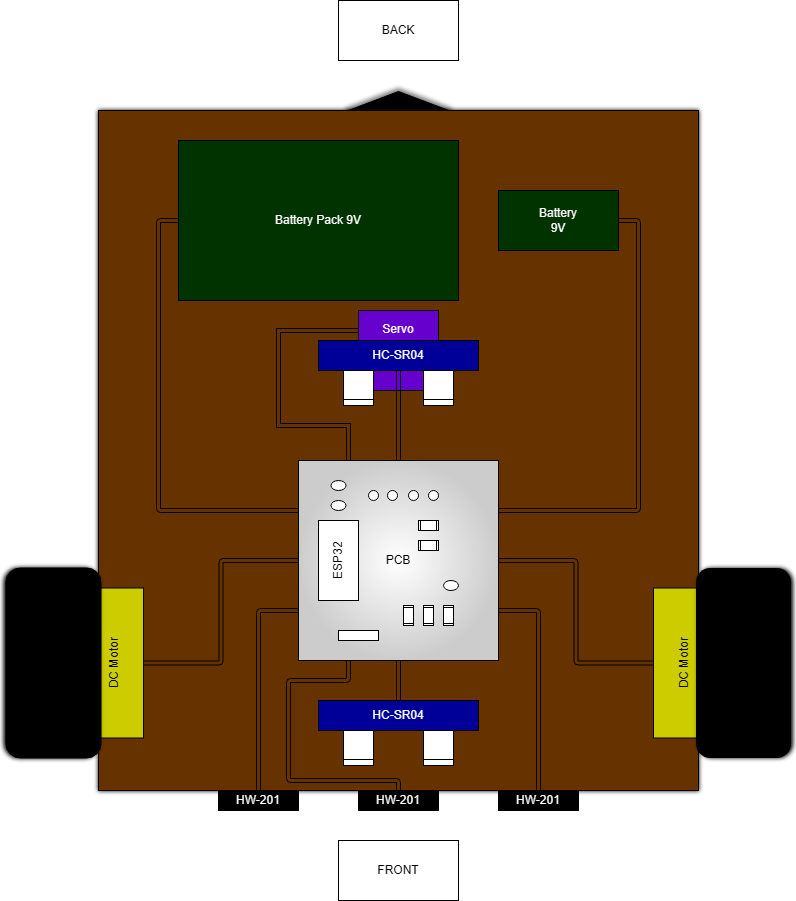

The diagram above was exported from draw.io. Its source (the exported page's mxGraphModel, read from the mxfile embedded in the PNG):
<mxGraphModel dx="2025" dy="2293" grid="1" gridSize="10" guides="1" tooltips="1" connect="1" arrows="1" fold="1" page="1" pageScale="1" pageWidth="827" pageHeight="1169" math="0" shadow="0">
  <root>
    <mxCell id="0" />
    <mxCell id="1" parent="0" />
    <mxCell id="7clzSV58uypE0oRTVhPj-26" value="" style="shape=hexagon;perimeter=hexagonPerimeter2;whiteSpace=wrap;html=1;fixedSize=1;rotation=90;fillColor=#000000;shadow=1;shadowOffsetX=0;shadowOffsetY=-3;shadowOpacity=50;" parent="1" vertex="1">
      <mxGeometry x="368.09" y="60" width="103.83" height="105.8" as="geometry" />
    </mxCell>
    <mxCell id="7clzSV58uypE0oRTVhPj-18" value="" style="rounded=0;whiteSpace=wrap;html=1;fillColor=#663300;shadow=1;movable=1;resizable=1;rotatable=1;deletable=1;editable=1;locked=0;connectable=1;shadowBlur=2;shadowOpacity=100;shadowOffsetX=0;shadowOffsetY=0;" parent="1" vertex="1">
      <mxGeometry x="120" y="80" width="600" height="680" as="geometry" />
    </mxCell>
    <mxCell id="7clzSV58uypE0oRTVhPj-43" style="edgeStyle=orthogonalEdgeStyle;shape=link;rounded=1;orthogonalLoop=1;jettySize=auto;html=1;exitX=0.5;exitY=1;exitDx=0;exitDy=0;entryX=0;entryY=0.5;entryDx=0;entryDy=0;" parent="1" source="7clzSV58uypE0oRTVhPj-23" target="7clzSV58uypE0oRTVhPj-22" edge="1">
      <mxGeometry relative="1" as="geometry" />
    </mxCell>
    <mxCell id="7clzSV58uypE0oRTVhPj-23" value="DC Motor" style="rounded=0;whiteSpace=wrap;html=1;rotation=-90;fillColor=light-dark(#CCCC00,#323200);" parent="1" vertex="1">
      <mxGeometry x="60" y="602.5" width="150" height="60" as="geometry" />
    </mxCell>
    <mxCell id="7clzSV58uypE0oRTVhPj-42" style="edgeStyle=orthogonalEdgeStyle;shape=link;rounded=1;orthogonalLoop=1;jettySize=auto;html=1;exitX=0.5;exitY=0;exitDx=0;exitDy=0;entryX=1;entryY=0.5;entryDx=0;entryDy=0;" parent="1" source="7clzSV58uypE0oRTVhPj-24" target="7clzSV58uypE0oRTVhPj-1" edge="1">
      <mxGeometry relative="1" as="geometry" />
    </mxCell>
    <mxCell id="7clzSV58uypE0oRTVhPj-24" value="DC Motor" style="rounded=0;whiteSpace=wrap;html=1;rotation=-90;fillColor=light-dark(#CCCC00,#323200);" parent="1" vertex="1">
      <mxGeometry x="630" y="602.5" width="150" height="60" as="geometry" />
    </mxCell>
    <mxCell id="7clzSV58uypE0oRTVhPj-20" value="" style="rounded=1;whiteSpace=wrap;html=1;rotation=90;gradientColor=none;gradientDirection=radial;fillColor=#000000;glass=0;shadow=1;strokeColor=none;movable=1;resizable=1;rotatable=1;deletable=1;editable=1;locked=0;connectable=1;shadowOffsetX=2;shadowOpacity=100;shadowOffsetY=0;" parent="1" vertex="1">
      <mxGeometry x="670" y="585" width="190" height="95" as="geometry" />
    </mxCell>
    <mxCell id="7clzSV58uypE0oRTVhPj-22" value="" style="group;movable=1;resizable=1;rotatable=1;deletable=1;editable=1;locked=0;connectable=1;" parent="1" vertex="1" connectable="0">
      <mxGeometry x="320" y="430" width="200" height="200" as="geometry" />
    </mxCell>
    <mxCell id="7clzSV58uypE0oRTVhPj-1" value="PCB" style="whiteSpace=wrap;html=1;aspect=fixed;fillStyle=auto;gradientColor=#CCCCCC;gradientDirection=radial;" parent="7clzSV58uypE0oRTVhPj-22" vertex="1">
      <mxGeometry width="200" height="200" as="geometry" />
    </mxCell>
    <mxCell id="7clzSV58uypE0oRTVhPj-2" value="ESP32" style="rounded=0;whiteSpace=wrap;html=1;rotation=-90;" parent="7clzSV58uypE0oRTVhPj-22" vertex="1">
      <mxGeometry y="80" width="80" height="40" as="geometry" />
    </mxCell>
    <mxCell id="7clzSV58uypE0oRTVhPj-3" value="" style="rounded=0;whiteSpace=wrap;html=1;rotation=0;" parent="7clzSV58uypE0oRTVhPj-22" vertex="1">
      <mxGeometry x="40" y="170" width="40" height="10" as="geometry" />
    </mxCell>
    <mxCell id="7clzSV58uypE0oRTVhPj-4" value="" style="ellipse;whiteSpace=wrap;html=1;aspect=fixed;" parent="7clzSV58uypE0oRTVhPj-22" vertex="1">
      <mxGeometry x="70" y="30" width="10" height="10" as="geometry" />
    </mxCell>
    <mxCell id="7clzSV58uypE0oRTVhPj-5" value="" style="ellipse;whiteSpace=wrap;html=1;aspect=fixed;" parent="7clzSV58uypE0oRTVhPj-22" vertex="1">
      <mxGeometry x="89" y="30" width="10" height="10" as="geometry" />
    </mxCell>
    <mxCell id="7clzSV58uypE0oRTVhPj-6" value="" style="ellipse;whiteSpace=wrap;html=1;aspect=fixed;" parent="7clzSV58uypE0oRTVhPj-22" vertex="1">
      <mxGeometry x="110" y="30" width="10" height="10" as="geometry" />
    </mxCell>
    <mxCell id="7clzSV58uypE0oRTVhPj-7" value="" style="ellipse;whiteSpace=wrap;html=1;aspect=fixed;" parent="7clzSV58uypE0oRTVhPj-22" vertex="1">
      <mxGeometry x="130" y="30" width="10" height="10" as="geometry" />
    </mxCell>
    <mxCell id="7clzSV58uypE0oRTVhPj-8" value="" style="shape=process;whiteSpace=wrap;html=1;backgroundOutline=1;" parent="7clzSV58uypE0oRTVhPj-22" vertex="1">
      <mxGeometry x="120" y="60" width="20" height="10" as="geometry" />
    </mxCell>
    <mxCell id="7clzSV58uypE0oRTVhPj-9" value="" style="shape=process;whiteSpace=wrap;html=1;backgroundOutline=1;" parent="7clzSV58uypE0oRTVhPj-22" vertex="1">
      <mxGeometry x="120" y="80" width="20" height="10" as="geometry" />
    </mxCell>
    <mxCell id="7clzSV58uypE0oRTVhPj-10" value="" style="shape=process;whiteSpace=wrap;html=1;backgroundOutline=1;rotation=-90;" parent="7clzSV58uypE0oRTVhPj-22" vertex="1">
      <mxGeometry x="120" y="150" width="20" height="10" as="geometry" />
    </mxCell>
    <mxCell id="7clzSV58uypE0oRTVhPj-11" value="" style="shape=process;whiteSpace=wrap;html=1;backgroundOutline=1;rotation=-90;" parent="7clzSV58uypE0oRTVhPj-22" vertex="1">
      <mxGeometry x="140" y="150" width="20" height="10" as="geometry" />
    </mxCell>
    <mxCell id="7clzSV58uypE0oRTVhPj-12" value="" style="shape=process;whiteSpace=wrap;html=1;backgroundOutline=1;rotation=-90;" parent="7clzSV58uypE0oRTVhPj-22" vertex="1">
      <mxGeometry x="100" y="150" width="20" height="10" as="geometry" />
    </mxCell>
    <mxCell id="7clzSV58uypE0oRTVhPj-14" value="" style="ellipse;whiteSpace=wrap;html=1;" parent="7clzSV58uypE0oRTVhPj-22" vertex="1">
      <mxGeometry x="32.5" y="20" width="15" height="10" as="geometry" />
    </mxCell>
    <mxCell id="7clzSV58uypE0oRTVhPj-15" value="" style="ellipse;whiteSpace=wrap;html=1;" parent="7clzSV58uypE0oRTVhPj-22" vertex="1">
      <mxGeometry x="32.5" y="40" width="15" height="10" as="geometry" />
    </mxCell>
    <mxCell id="7clzSV58uypE0oRTVhPj-17" value="" style="ellipse;whiteSpace=wrap;html=1;" parent="7clzSV58uypE0oRTVhPj-22" vertex="1">
      <mxGeometry x="145" y="120" width="15" height="10" as="geometry" />
    </mxCell>
    <mxCell id="7clzSV58uypE0oRTVhPj-21" value="" style="rounded=1;whiteSpace=wrap;html=1;rotation=90;shadow=1;shadowOffsetX=-2;fillColor=#000000;movable=1;resizable=1;rotatable=1;deletable=1;editable=1;locked=0;connectable=1;shadowOffsetY=0;shadowOpacity=100;" parent="1" vertex="1">
      <mxGeometry x="-20" y="585" width="190" height="95" as="geometry" />
    </mxCell>
    <mxCell id="7clzSV58uypE0oRTVhPj-46" style="edgeStyle=orthogonalEdgeStyle;shape=link;rounded=1;orthogonalLoop=1;jettySize=auto;html=1;exitX=0;exitY=0.5;exitDx=0;exitDy=0;entryX=0;entryY=0.25;entryDx=0;entryDy=0;" parent="1" source="7clzSV58uypE0oRTVhPj-25" target="7clzSV58uypE0oRTVhPj-1" edge="1">
      <mxGeometry relative="1" as="geometry" />
    </mxCell>
    <mxCell id="7clzSV58uypE0oRTVhPj-25" value="&lt;font style=&quot;color: rgb(255, 255, 255);&quot;&gt;Battery Pack 9V&lt;/font&gt;" style="rounded=0;whiteSpace=wrap;html=1;strokeColor=#000000;fillColor=#003300;gradientColor=none;" parent="1" vertex="1">
      <mxGeometry x="200" y="110" width="280" height="160" as="geometry" />
    </mxCell>
    <mxCell id="7clzSV58uypE0oRTVhPj-28" value="FRONT" style="rounded=0;whiteSpace=wrap;html=1;" parent="1" vertex="1">
      <mxGeometry x="360" y="810" width="120" height="60" as="geometry" />
    </mxCell>
    <mxCell id="7clzSV58uypE0oRTVhPj-29" value="BACK" style="rounded=0;whiteSpace=wrap;html=1;" parent="1" vertex="1">
      <mxGeometry x="360" y="-30" width="120" height="60" as="geometry" />
    </mxCell>
    <mxCell id="7clzSV58uypE0oRTVhPj-39" value="" style="group" parent="1" vertex="1" connectable="0">
      <mxGeometry x="340" y="670" width="160" height="65" as="geometry" />
    </mxCell>
    <mxCell id="7clzSV58uypE0oRTVhPj-37" value="" style="shape=process;whiteSpace=wrap;html=1;backgroundOutline=1;rotation=-90;" parent="7clzSV58uypE0oRTVhPj-39" vertex="1">
      <mxGeometry x="10" y="20" width="60" height="30" as="geometry" />
    </mxCell>
    <mxCell id="7clzSV58uypE0oRTVhPj-38" value="" style="shape=process;whiteSpace=wrap;html=1;backgroundOutline=1;rotation=-90;" parent="7clzSV58uypE0oRTVhPj-39" vertex="1">
      <mxGeometry x="90" y="20" width="60" height="30" as="geometry" />
    </mxCell>
    <mxCell id="7clzSV58uypE0oRTVhPj-30" value="&lt;font style=&quot;color: rgb(255, 255, 255);&quot;&gt;HC-SR04&lt;/font&gt;" style="rounded=0;whiteSpace=wrap;html=1;fillColor=#000099;" parent="7clzSV58uypE0oRTVhPj-39" vertex="1">
      <mxGeometry width="160" height="30" as="geometry" />
    </mxCell>
    <mxCell id="7clzSV58uypE0oRTVhPj-45" style="edgeStyle=orthogonalEdgeStyle;shape=link;rounded=1;orthogonalLoop=1;jettySize=auto;html=1;exitX=1;exitY=0.5;exitDx=0;exitDy=0;entryX=1;entryY=0.25;entryDx=0;entryDy=0;strokeColor=default;" parent="1" source="7clzSV58uypE0oRTVhPj-40" target="7clzSV58uypE0oRTVhPj-22" edge="1">
      <mxGeometry relative="1" as="geometry" />
    </mxCell>
    <mxCell id="7clzSV58uypE0oRTVhPj-40" value="&lt;font style=&quot;color: rgb(255, 255, 255);&quot;&gt;Battery&lt;/font&gt;&lt;div&gt;&lt;font style=&quot;color: rgb(255, 255, 255);&quot;&gt;9V&lt;/font&gt;&lt;/div&gt;" style="rounded=0;whiteSpace=wrap;html=1;fillColor=#003300;" parent="1" vertex="1">
      <mxGeometry x="520" y="160" width="120" height="60" as="geometry" />
    </mxCell>
    <mxCell id="7clzSV58uypE0oRTVhPj-44" style="edgeStyle=orthogonalEdgeStyle;shape=link;rounded=1;orthogonalLoop=1;jettySize=auto;html=1;exitX=0.5;exitY=1;exitDx=0;exitDy=0;entryX=0.5;entryY=0;entryDx=0;entryDy=0;" parent="1" source="7clzSV58uypE0oRTVhPj-1" target="7clzSV58uypE0oRTVhPj-30" edge="1">
      <mxGeometry relative="1" as="geometry" />
    </mxCell>
    <mxCell id="7clzSV58uypE0oRTVhPj-53" style="edgeStyle=orthogonalEdgeStyle;shape=link;rounded=1;orthogonalLoop=1;jettySize=auto;html=1;exitX=0.5;exitY=0;exitDx=0;exitDy=0;entryX=0;entryY=0.75;entryDx=0;entryDy=0;" parent="1" source="7clzSV58uypE0oRTVhPj-47" target="7clzSV58uypE0oRTVhPj-1" edge="1">
      <mxGeometry relative="1" as="geometry" />
    </mxCell>
    <mxCell id="7clzSV58uypE0oRTVhPj-47" value="&lt;font style=&quot;color: rgb(255, 255, 255);&quot;&gt;HW-201&lt;/font&gt;" style="rounded=0;whiteSpace=wrap;html=1;fillColor=#000000;" parent="1" vertex="1">
      <mxGeometry x="240" y="760" width="80" height="20" as="geometry" />
    </mxCell>
    <mxCell id="7clzSV58uypE0oRTVhPj-58" style="edgeStyle=orthogonalEdgeStyle;shape=link;rounded=1;orthogonalLoop=1;jettySize=auto;html=1;exitX=0.5;exitY=0;exitDx=0;exitDy=0;entryX=0.25;entryY=1;entryDx=0;entryDy=0;" parent="1" source="7clzSV58uypE0oRTVhPj-50" target="7clzSV58uypE0oRTVhPj-22" edge="1">
      <mxGeometry relative="1" as="geometry">
        <mxPoint x="320" y="830" as="targetPoint" />
        <Array as="points">
          <mxPoint x="420" y="750" />
          <mxPoint x="310" y="750" />
          <mxPoint x="310" y="650" />
          <mxPoint x="370" y="650" />
        </Array>
      </mxGeometry>
    </mxCell>
    <mxCell id="7clzSV58uypE0oRTVhPj-50" value="&lt;font style=&quot;color: rgb(255, 255, 255);&quot;&gt;HW-201&lt;/font&gt;" style="rounded=0;whiteSpace=wrap;html=1;fillColor=#000000;" parent="1" vertex="1">
      <mxGeometry x="380.01" y="760" width="80" height="20" as="geometry" />
    </mxCell>
    <mxCell id="7clzSV58uypE0oRTVhPj-52" style="edgeStyle=orthogonalEdgeStyle;shape=link;rounded=1;orthogonalLoop=1;jettySize=auto;html=1;exitX=0.5;exitY=0;exitDx=0;exitDy=0;entryX=1;entryY=0.75;entryDx=0;entryDy=0;flowAnimation=0;" parent="1" source="7clzSV58uypE0oRTVhPj-51" target="7clzSV58uypE0oRTVhPj-22" edge="1">
      <mxGeometry relative="1" as="geometry" />
    </mxCell>
    <mxCell id="7clzSV58uypE0oRTVhPj-51" value="&lt;font style=&quot;color: rgb(255, 255, 255);&quot;&gt;HW-201&lt;/font&gt;" style="rounded=0;whiteSpace=wrap;html=1;fillColor=#000000;" parent="1" vertex="1">
      <mxGeometry x="520" y="760" width="80" height="20" as="geometry" />
    </mxCell>
    <mxCell id="_QG6C8lP6njw6duWj-Tj-1" value="" style="group" vertex="1" connectable="0" parent="1">
      <mxGeometry x="340.01" y="310" width="160" height="65" as="geometry" />
    </mxCell>
    <mxCell id="_QG6C8lP6njw6duWj-Tj-6" value="&lt;div&gt;&lt;br&gt;&lt;/div&gt;&lt;div&gt;&lt;font style=&quot;color: rgb(255, 255, 255);&quot;&gt;Servo&lt;/font&gt;&lt;/div&gt;&lt;div&gt;&lt;br&gt;&lt;/div&gt;&lt;div&gt;&lt;br&gt;&lt;/div&gt;&lt;div&gt;&lt;br&gt;&lt;/div&gt;&lt;div&gt;&lt;br&gt;&lt;/div&gt;" style="rounded=0;whiteSpace=wrap;html=1;fillColor=#6600CC;" vertex="1" parent="_QG6C8lP6njw6duWj-Tj-1">
      <mxGeometry x="40" y="-30" width="80" height="80" as="geometry" />
    </mxCell>
    <mxCell id="_QG6C8lP6njw6duWj-Tj-2" value="" style="shape=process;whiteSpace=wrap;html=1;backgroundOutline=1;rotation=-90;" vertex="1" parent="_QG6C8lP6njw6duWj-Tj-1">
      <mxGeometry x="10" y="20" width="60" height="30" as="geometry" />
    </mxCell>
    <mxCell id="_QG6C8lP6njw6duWj-Tj-3" value="" style="shape=process;whiteSpace=wrap;html=1;backgroundOutline=1;rotation=-90;" vertex="1" parent="_QG6C8lP6njw6duWj-Tj-1">
      <mxGeometry x="90" y="20" width="60" height="30" as="geometry" />
    </mxCell>
    <mxCell id="_QG6C8lP6njw6duWj-Tj-4" value="&lt;font style=&quot;color: rgb(255, 255, 255);&quot;&gt;HC-SR04&lt;/font&gt;" style="rounded=0;whiteSpace=wrap;html=1;fillColor=#000099;" vertex="1" parent="_QG6C8lP6njw6duWj-Tj-1">
      <mxGeometry width="160" height="30" as="geometry" />
    </mxCell>
    <mxCell id="_QG6C8lP6njw6duWj-Tj-5" style="edgeStyle=orthogonalEdgeStyle;rounded=0;orthogonalLoop=1;jettySize=auto;html=1;exitX=0.5;exitY=1;exitDx=0;exitDy=0;entryX=0.5;entryY=0;entryDx=0;entryDy=0;shape=link;" edge="1" parent="1" source="_QG6C8lP6njw6duWj-Tj-4" target="7clzSV58uypE0oRTVhPj-22">
      <mxGeometry relative="1" as="geometry" />
    </mxCell>
    <mxCell id="_QG6C8lP6njw6duWj-Tj-7" style="edgeStyle=orthogonalEdgeStyle;rounded=0;orthogonalLoop=1;jettySize=auto;html=1;exitX=0;exitY=0.25;exitDx=0;exitDy=0;entryX=0.25;entryY=0;entryDx=0;entryDy=0;shape=link;" edge="1" parent="1" source="_QG6C8lP6njw6duWj-Tj-6" target="7clzSV58uypE0oRTVhPj-1">
      <mxGeometry relative="1" as="geometry">
        <Array as="points">
          <mxPoint x="300" y="300" />
          <mxPoint x="300" y="395" />
          <mxPoint x="370" y="395" />
        </Array>
      </mxGeometry>
    </mxCell>
  </root>
</mxGraphModel>